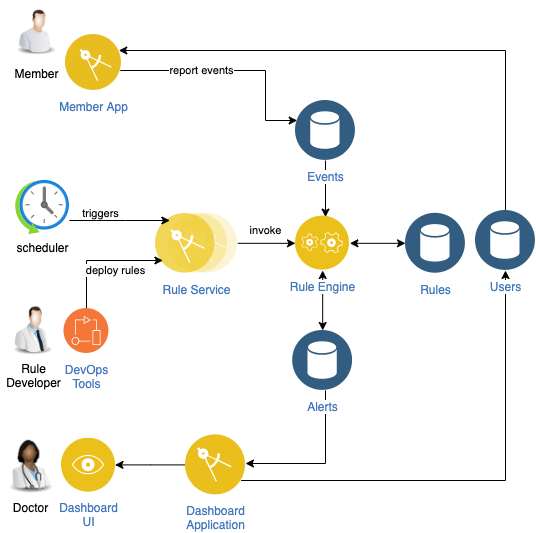

The diagram above was exported from draw.io. Its source (the exported page's mxGraphModel, read from the mxfile embedded in the PNG):
<mxGraphModel dx="1106" dy="892" grid="1" gridSize="10" guides="1" tooltips="1" connect="1" arrows="1" fold="1" page="1" pageScale="1" pageWidth="850" pageHeight="1100" background="#FFFFFF" math="0" shadow="0">
  <root>
    <mxCell id="0" />
    <mxCell id="1" parent="0" />
    <mxCell id="6-1iI2KGOAdkH6fXPQb9-8" value="report events" style="edgeStyle=orthogonalEdgeStyle;rounded=0;orthogonalLoop=1;jettySize=auto;html=1;" edge="1" parent="1" source="6-1iI2KGOAdkH6fXPQb9-52" target="6-1iI2KGOAdkH6fXPQb9-64">
      <mxGeometry x="-0.2871" relative="1" as="geometry">
        <mxPoint x="394" y="299" as="sourcePoint" />
        <mxPoint x="609.02" y="338.9765" as="targetPoint" />
        <Array as="points">
          <mxPoint x="560" y="290" />
          <mxPoint x="560" y="340" />
        </Array>
        <mxPoint as="offset" />
      </mxGeometry>
    </mxCell>
    <mxCell id="6-1iI2KGOAdkH6fXPQb9-14" style="edgeStyle=orthogonalEdgeStyle;rounded=0;orthogonalLoop=1;jettySize=auto;html=1;" edge="1" parent="1" source="6-1iI2KGOAdkH6fXPQb9-64">
      <mxGeometry relative="1" as="geometry">
        <mxPoint x="620" y="369.5" as="sourcePoint" />
        <mxPoint x="620" y="436.6300000000001" as="targetPoint" />
        <Array as="points" />
      </mxGeometry>
    </mxCell>
    <mxCell id="6-1iI2KGOAdkH6fXPQb9-29" style="edgeStyle=orthogonalEdgeStyle;rounded=0;orthogonalLoop=1;jettySize=auto;html=1;" edge="1" parent="1" source="6-1iI2KGOAdkH6fXPQb9-56" target="6-1iI2KGOAdkH6fXPQb9-61">
      <mxGeometry relative="1" as="geometry">
        <mxPoint x="403.5" y="684.4000000000001" as="targetPoint" />
        <Array as="points" />
      </mxGeometry>
    </mxCell>
    <mxCell id="6-1iI2KGOAdkH6fXPQb9-33" value="Member" style="image;html=1;image=img/lib/clip_art/people/Worker_Man_128x128.png;shadow=0;sketch=0;strokeColor=#000000;fillColor=#ffffff;gradientColor=none;" vertex="1" parent="1">
      <mxGeometry x="306" y="220" width="50" height="60" as="geometry" />
    </mxCell>
    <mxCell id="6-1iI2KGOAdkH6fXPQb9-34" value="Doctor" style="image;html=1;image=img/lib/clip_art/people/Doctor_Woman_Black_128x128.png;shadow=0;sketch=0;strokeColor=#000000;fillColor=#ffffff;gradientColor=none;" vertex="1" parent="1">
      <mxGeometry x="295" y="652.13" width="60" height="62.25" as="geometry" />
    </mxCell>
    <mxCell id="6-1iI2KGOAdkH6fXPQb9-35" value="Rule&lt;br&gt;Developer" style="image;html=1;image=img/lib/clip_art/people/Scientist_Man_128x128.png;shadow=0;sketch=0;strokeColor=#000000;fillColor=#ffffff;gradientColor=none;" vertex="1" parent="1">
      <mxGeometry x="300" y="525" width="55" height="50" as="geometry" />
    </mxCell>
    <mxCell id="6-1iI2KGOAdkH6fXPQb9-39" style="edgeStyle=orthogonalEdgeStyle;rounded=0;orthogonalLoop=1;jettySize=auto;html=1;startArrow=classic;startFill=1;" edge="1" parent="1" source="6-1iI2KGOAdkH6fXPQb9-63" target="6-1iI2KGOAdkH6fXPQb9-43">
      <mxGeometry relative="1" as="geometry">
        <mxPoint x="690" y="460.70000000000005" as="sourcePoint" />
        <mxPoint x="645" y="461.5999999999999" as="targetPoint" />
      </mxGeometry>
    </mxCell>
    <mxCell id="6-1iI2KGOAdkH6fXPQb9-44" value="" style="edgeStyle=orthogonalEdgeStyle;rounded=0;orthogonalLoop=1;jettySize=auto;html=1;startArrow=classic;startFill=1;" edge="1" parent="1" source="6-1iI2KGOAdkH6fXPQb9-43" target="6-1iI2KGOAdkH6fXPQb9-65">
      <mxGeometry relative="1" as="geometry">
        <mxPoint x="617.185" y="560" as="targetPoint" />
      </mxGeometry>
    </mxCell>
    <mxCell id="6-1iI2KGOAdkH6fXPQb9-43" value="Rule Engine" style="aspect=fixed;perimeter=ellipsePerimeter;html=1;align=center;shadow=0;dashed=0;fontColor=#4277BB;labelBackgroundColor=#ffffff;fontSize=12;spacingTop=3;image;image=img/lib/ibm/applications/application_logic.svg;sketch=0;strokeColor=#000000;fillColor=#ffffff;gradientColor=none;" vertex="1" parent="1">
      <mxGeometry x="590" y="435.63" width="54.37" height="54.37" as="geometry" />
    </mxCell>
    <mxCell id="6-1iI2KGOAdkH6fXPQb9-47" value="invoke" style="edgeStyle=orthogonalEdgeStyle;rounded=0;orthogonalLoop=1;jettySize=auto;html=1;entryX=0;entryY=0.5;entryDx=0;entryDy=0;" edge="1" parent="1" source="6-1iI2KGOAdkH6fXPQb9-46" target="6-1iI2KGOAdkH6fXPQb9-43">
      <mxGeometry x="-0.0381" y="13" relative="1" as="geometry">
        <mxPoint as="offset" />
      </mxGeometry>
    </mxCell>
    <mxCell id="6-1iI2KGOAdkH6fXPQb9-46" value="Rule Service" style="aspect=fixed;perimeter=ellipsePerimeter;html=1;align=center;shadow=0;dashed=0;fontColor=#4277BB;labelBackgroundColor=#ffffff;fontSize=12;spacingTop=3;image;image=img/lib/ibm/applications/microservice.svg;sketch=0;strokeColor=#000000;fillColor=#ffffff;gradientColor=none;" vertex="1" parent="1">
      <mxGeometry x="450" y="432.81" width="82.2" height="60" as="geometry" />
    </mxCell>
    <mxCell id="6-1iI2KGOAdkH6fXPQb9-50" value="triggers" style="edgeStyle=orthogonalEdgeStyle;rounded=0;orthogonalLoop=1;jettySize=auto;html=1;" edge="1" parent="1" source="6-1iI2KGOAdkH6fXPQb9-49" target="6-1iI2KGOAdkH6fXPQb9-46">
      <mxGeometry x="-0.3739" y="7" relative="1" as="geometry">
        <Array as="points">
          <mxPoint x="420" y="440" />
          <mxPoint x="420" y="440" />
        </Array>
        <mxPoint as="offset" />
      </mxGeometry>
    </mxCell>
    <mxCell id="6-1iI2KGOAdkH6fXPQb9-49" value="scheduler" style="aspect=fixed;html=1;points=[];align=center;image;fontSize=12;image=img/lib/azure2/general/Scheduler.svg;shadow=0;sketch=0;strokeColor=#000000;fillColor=#ffffff;gradientColor=none;" vertex="1" parent="1">
      <mxGeometry x="310" y="400" width="54" height="54" as="geometry" />
    </mxCell>
    <mxCell id="6-1iI2KGOAdkH6fXPQb9-54" value="deploy rules" style="edgeStyle=orthogonalEdgeStyle;rounded=0;orthogonalLoop=1;jettySize=auto;html=1;" edge="1" parent="1" source="6-1iI2KGOAdkH6fXPQb9-51" target="6-1iI2KGOAdkH6fXPQb9-46">
      <mxGeometry x="0.2378" y="-10" relative="1" as="geometry">
        <mxPoint x="490" y="480" as="targetPoint" />
        <Array as="points">
          <mxPoint x="381" y="480" />
        </Array>
        <mxPoint as="offset" />
      </mxGeometry>
    </mxCell>
    <mxCell id="6-1iI2KGOAdkH6fXPQb9-51" value="DevOps&lt;br&gt;Tools" style="aspect=fixed;perimeter=ellipsePerimeter;html=1;align=center;shadow=0;dashed=0;fontColor=#4277BB;labelBackgroundColor=#ffffff;fontSize=12;spacingTop=3;image;image=img/lib/ibm/devops/devops.svg;sketch=0;strokeColor=#000000;fillColor=#ffffff;gradientColor=none;" vertex="1" parent="1">
      <mxGeometry x="358.5" y="528" width="45" height="45" as="geometry" />
    </mxCell>
    <mxCell id="6-1iI2KGOAdkH6fXPQb9-60" style="edgeStyle=orthogonalEdgeStyle;rounded=0;orthogonalLoop=1;jettySize=auto;html=1;startArrow=classic;startFill=1;endArrow=none;endFill=0;" edge="1" parent="1" source="6-1iI2KGOAdkH6fXPQb9-52" target="6-1iI2KGOAdkH6fXPQb9-62">
      <mxGeometry relative="1" as="geometry">
        <mxPoint x="800" y="431.55999999999995" as="targetPoint" />
        <Array as="points">
          <mxPoint x="800" y="270" />
        </Array>
      </mxGeometry>
    </mxCell>
    <mxCell id="6-1iI2KGOAdkH6fXPQb9-52" value="Member App" style="aspect=fixed;perimeter=ellipsePerimeter;html=1;align=center;shadow=0;dashed=0;fontColor=#4277BB;labelBackgroundColor=#ffffff;fontSize=12;spacingTop=3;image;image=img/lib/ibm/applications/mobile_app.svg;sketch=0;strokeColor=#000000;fillColor=#ffffff;gradientColor=none;" vertex="1" parent="1">
      <mxGeometry x="360" y="254" width="56" height="56" as="geometry" />
    </mxCell>
    <mxCell id="6-1iI2KGOAdkH6fXPQb9-56" value="Dashboard&lt;br&gt;Application" style="aspect=fixed;perimeter=ellipsePerimeter;html=1;align=center;shadow=0;dashed=0;fontColor=#4277BB;labelBackgroundColor=#ffffff;fontSize=12;spacingTop=3;image;image=img/lib/ibm/applications/enterprise_applications.svg;sketch=0;strokeColor=#000000;fillColor=#ffffff;gradientColor=none;" vertex="1" parent="1">
      <mxGeometry x="480" y="654.38" width="60" height="60" as="geometry" />
    </mxCell>
    <mxCell id="6-1iI2KGOAdkH6fXPQb9-57" value="" style="edgeStyle=orthogonalEdgeStyle;rounded=0;orthogonalLoop=1;jettySize=auto;html=1;" edge="1" parent="1" source="6-1iI2KGOAdkH6fXPQb9-65" target="6-1iI2KGOAdkH6fXPQb9-56">
      <mxGeometry relative="1" as="geometry">
        <mxPoint x="620" y="621.25" as="sourcePoint" />
        <mxPoint x="406" y="683" as="targetPoint" />
        <Array as="points">
          <mxPoint x="620" y="683" />
        </Array>
      </mxGeometry>
    </mxCell>
    <mxCell id="6-1iI2KGOAdkH6fXPQb9-61" value="Dashboard&lt;br&gt;UI" style="aspect=fixed;perimeter=ellipsePerimeter;html=1;align=center;shadow=0;dashed=0;fontColor=#4277BB;labelBackgroundColor=#ffffff;fontSize=12;spacingTop=3;image;image=img/lib/ibm/applications/visualization.svg;sketch=0;strokeColor=#000000;fillColor=#ffffff;gradientColor=none;" vertex="1" parent="1">
      <mxGeometry x="356" y="657.63" width="53.5" height="53.5" as="geometry" />
    </mxCell>
    <mxCell id="6-1iI2KGOAdkH6fXPQb9-66" style="edgeStyle=orthogonalEdgeStyle;rounded=0;orthogonalLoop=1;jettySize=auto;html=1;startArrow=classic;startFill=1;endArrow=none;endFill=0;" edge="1" parent="1" source="6-1iI2KGOAdkH6fXPQb9-62" target="6-1iI2KGOAdkH6fXPQb9-56">
      <mxGeometry relative="1" as="geometry">
        <Array as="points">
          <mxPoint x="800" y="700" />
        </Array>
      </mxGeometry>
    </mxCell>
    <mxCell id="6-1iI2KGOAdkH6fXPQb9-62" value="Users" style="aspect=fixed;perimeter=ellipsePerimeter;html=1;align=center;shadow=0;dashed=0;fontColor=#4277BB;labelBackgroundColor=#ffffff;fontSize=12;spacingTop=3;image;image=img/lib/ibm/data/data_services.svg;sketch=0;strokeColor=#000000;fillColor=#ffffff;gradientColor=none;" vertex="1" parent="1">
      <mxGeometry x="770" y="430" width="60" height="60" as="geometry" />
    </mxCell>
    <mxCell id="6-1iI2KGOAdkH6fXPQb9-63" value="Rules" style="aspect=fixed;perimeter=ellipsePerimeter;html=1;align=center;shadow=0;dashed=0;fontColor=#4277BB;labelBackgroundColor=#ffffff;fontSize=12;spacingTop=3;image;image=img/lib/ibm/data/data_services.svg;sketch=0;strokeColor=#000000;fillColor=#ffffff;gradientColor=none;" vertex="1" parent="1">
      <mxGeometry x="700" y="432.81" width="60" height="60" as="geometry" />
    </mxCell>
    <mxCell id="6-1iI2KGOAdkH6fXPQb9-64" value="Events" style="aspect=fixed;perimeter=ellipsePerimeter;html=1;align=center;shadow=0;dashed=0;fontColor=#4277BB;labelBackgroundColor=#ffffff;fontSize=12;spacingTop=3;image;image=img/lib/ibm/data/data_services.svg;sketch=0;strokeColor=#000000;fillColor=#ffffff;gradientColor=none;" vertex="1" parent="1">
      <mxGeometry x="590" y="320" width="60" height="60" as="geometry" />
    </mxCell>
    <mxCell id="6-1iI2KGOAdkH6fXPQb9-65" value="Alerts" style="aspect=fixed;perimeter=ellipsePerimeter;html=1;align=center;shadow=0;dashed=0;fontColor=#4277BB;labelBackgroundColor=#ffffff;fontSize=12;spacingTop=3;image;image=img/lib/ibm/data/data_services.svg;sketch=0;strokeColor=#000000;fillColor=#ffffff;gradientColor=none;" vertex="1" parent="1">
      <mxGeometry x="587.18" y="550" width="60" height="60" as="geometry" />
    </mxCell>
  </root>
</mxGraphModel>